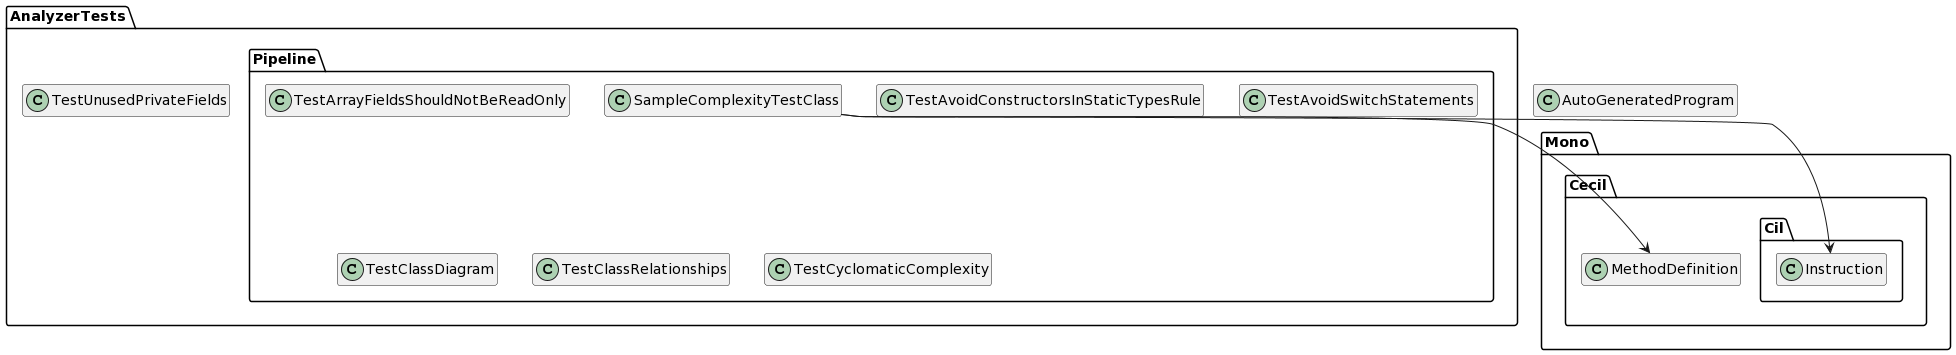

The diagram above was rendered by PlantUML. Its source (embedded in the PNG):
@startuml

hide empty members
skinparam groupInheritance 2
skinparam groupAggregation 2
skinparam groupComposition 2
class AutoGeneratedProgram{}
class AnalyzerTests.TestUnusedPrivateFields{}
class AnalyzerTests.Pipeline.TestArrayFieldsShouldNotBeReadOnly{}
class AnalyzerTests.Pipeline.TestAvoidConstructorsInStaticTypesRule{}
class AnalyzerTests.Pipeline.TestAvoidSwitchStatements{}
class AnalyzerTests.Pipeline.TestClassDiagram{}
class AnalyzerTests.Pipeline.TestClassRelationships{}
class AnalyzerTests.Pipeline.SampleComplexityTestClass{}
class AnalyzerTests.Pipeline.TestCyclomaticComplexity{}
 AnalyzerTests.Pipeline.SampleComplexityTestClass --> Mono.Cecil.Cil.Instruction
 AnalyzerTests.Pipeline.SampleComplexityTestClass --> Mono.Cecil.MethodDefinition
@enduml